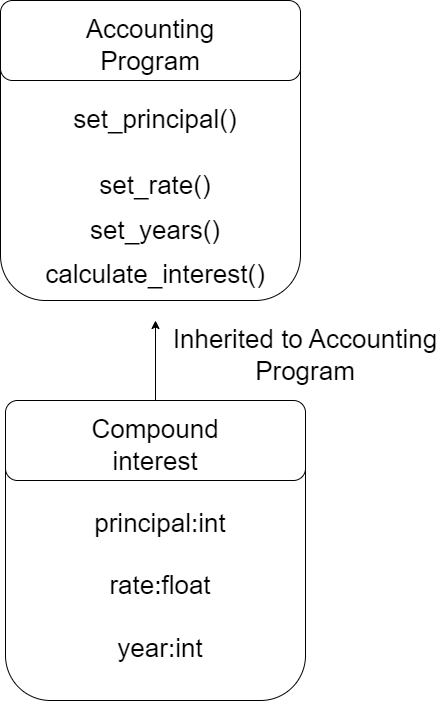

The diagram above was exported from draw.io. Its source (the exported page's mxGraphModel, read from the mxfile embedded in the PNG):
<mxGraphModel dx="1422" dy="697" grid="1" gridSize="10" guides="1" tooltips="1" connect="1" arrows="1" fold="1" page="1" pageScale="1" pageWidth="850" pageHeight="1100" math="0" shadow="0">
  <root>
    <mxCell id="0" />
    <mxCell id="1" parent="0" />
    <mxCell id="36aveQdNDRRmytA787Z6-1" value="" style="rounded=1;whiteSpace=wrap;html=1;" vertex="1" parent="1">
      <mxGeometry x="250" y="30" width="300" height="300" as="geometry" />
    </mxCell>
    <mxCell id="36aveQdNDRRmytA787Z6-2" value="" style="rounded=1;whiteSpace=wrap;html=1;" vertex="1" parent="1">
      <mxGeometry x="250" y="30" width="300" height="80" as="geometry" />
    </mxCell>
    <mxCell id="36aveQdNDRRmytA787Z6-4" value="&lt;span style=&quot;font-size: 26px;&quot;&gt;Accounting Program&lt;/span&gt;" style="text;html=1;strokeColor=none;fillColor=none;align=center;verticalAlign=middle;whiteSpace=wrap;rounded=0;" vertex="1" parent="1">
      <mxGeometry x="350" y="60" width="100" height="30" as="geometry" />
    </mxCell>
    <mxCell id="36aveQdNDRRmytA787Z6-7" value="&lt;p style=&quot;line-height: 2.4;&quot;&gt;set_principal()&lt;br&gt;&lt;/p&gt;&lt;p style=&quot;line-height: 0.7;&quot;&gt;set_rate()&lt;br&gt;&lt;/p&gt;&lt;p style=&quot;line-height: 0.7;&quot;&gt;set_years()&lt;br&gt;&lt;/p&gt;&lt;p style=&quot;line-height: 0.7;&quot;&gt;calculate_interest()&lt;/p&gt;" style="text;html=1;strokeColor=none;fillColor=none;align=center;verticalAlign=middle;whiteSpace=wrap;rounded=0;fontSize=26;" vertex="1" parent="1">
      <mxGeometry x="270" y="120" width="270" height="190" as="geometry" />
    </mxCell>
    <mxCell id="36aveQdNDRRmytA787Z6-8" value="" style="rounded=1;whiteSpace=wrap;html=1;" vertex="1" parent="1">
      <mxGeometry x="255" y="430" width="300" height="300" as="geometry" />
    </mxCell>
    <mxCell id="36aveQdNDRRmytA787Z6-13" style="edgeStyle=orthogonalEdgeStyle;rounded=0;orthogonalLoop=1;jettySize=auto;html=1;fontSize=26;" edge="1" parent="1" source="36aveQdNDRRmytA787Z6-9">
      <mxGeometry relative="1" as="geometry">
        <mxPoint x="405" y="350" as="targetPoint" />
      </mxGeometry>
    </mxCell>
    <mxCell id="36aveQdNDRRmytA787Z6-9" value="" style="rounded=1;whiteSpace=wrap;html=1;" vertex="1" parent="1">
      <mxGeometry x="255" y="430" width="300" height="80" as="geometry" />
    </mxCell>
    <mxCell id="36aveQdNDRRmytA787Z6-10" value="&lt;span style=&quot;font-size: 26px;&quot;&gt;Compound interest&lt;/span&gt;" style="text;html=1;strokeColor=none;fillColor=none;align=center;verticalAlign=middle;whiteSpace=wrap;rounded=0;" vertex="1" parent="1">
      <mxGeometry x="355" y="460" width="100" height="30" as="geometry" />
    </mxCell>
    <mxCell id="36aveQdNDRRmytA787Z6-11" value="&lt;p style=&quot;line-height: 2.4;&quot;&gt;principal:int&lt;br&gt;rate:float&lt;br&gt;year:int&lt;/p&gt;" style="text;html=1;strokeColor=none;fillColor=none;align=center;verticalAlign=middle;whiteSpace=wrap;rounded=0;fontSize=26;" vertex="1" parent="1">
      <mxGeometry x="275" y="520" width="270" height="190" as="geometry" />
    </mxCell>
    <mxCell id="36aveQdNDRRmytA787Z6-14" value="Inherited to Accounting Program" style="text;html=1;strokeColor=none;fillColor=none;align=center;verticalAlign=middle;whiteSpace=wrap;rounded=0;fontSize=26;" vertex="1" parent="1">
      <mxGeometry x="420" y="370" width="270" height="30" as="geometry" />
    </mxCell>
  </root>
</mxGraphModel>